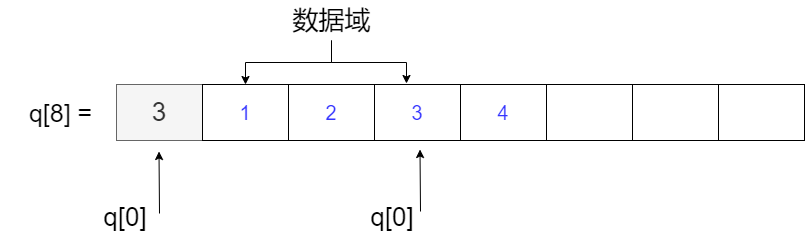

The diagram above was exported from draw.io. Its source (the exported page's mxGraphModel, read from the mxfile embedded in the PNG):
<mxGraphModel dx="1422" dy="865" grid="1" gridSize="10" guides="1" tooltips="1" connect="1" arrows="1" fold="1" page="1" pageScale="1" pageWidth="3300" pageHeight="4681" math="0" shadow="0">
  <root>
    <mxCell id="0" />
    <mxCell id="1" parent="0" />
    <mxCell id="WXee73TFpV16DsdwpXD_-1" value="&lt;font style=&quot;font-size: 26px;&quot;&gt;3&lt;/font&gt;" style="rounded=0;whiteSpace=wrap;html=1;fillColor=#f5f5f5;fontColor=#333333;strokeColor=#666666;" vertex="1" parent="1">
      <mxGeometry x="394" y="346" width="86" height="56" as="geometry" />
    </mxCell>
    <mxCell id="WXee73TFpV16DsdwpXD_-2" value="1" style="rounded=0;whiteSpace=wrap;html=1;fontSize=20;fontColor=#3333FF;" vertex="1" parent="1">
      <mxGeometry x="480" y="346" width="86" height="56" as="geometry" />
    </mxCell>
    <mxCell id="WXee73TFpV16DsdwpXD_-3" value="3" style="rounded=0;whiteSpace=wrap;html=1;fontSize=20;fontColor=#3333FF;" vertex="1" parent="1">
      <mxGeometry x="652" y="346" width="86" height="56" as="geometry" />
    </mxCell>
    <mxCell id="WXee73TFpV16DsdwpXD_-4" value="2" style="rounded=0;whiteSpace=wrap;html=1;fontSize=20;fontColor=#3333FF;" vertex="1" parent="1">
      <mxGeometry x="566" y="346" width="86" height="56" as="geometry" />
    </mxCell>
    <mxCell id="WXee73TFpV16DsdwpXD_-5" value="" style="rounded=0;whiteSpace=wrap;html=1;" vertex="1" parent="1">
      <mxGeometry x="824" y="346" width="86" height="56" as="geometry" />
    </mxCell>
    <mxCell id="WXee73TFpV16DsdwpXD_-6" value="&lt;font color=&quot;#3333ff&quot; style=&quot;font-size: 20px;&quot;&gt;4&lt;/font&gt;" style="rounded=0;whiteSpace=wrap;html=1;" vertex="1" parent="1">
      <mxGeometry x="738" y="346" width="86" height="56" as="geometry" />
    </mxCell>
    <mxCell id="WXee73TFpV16DsdwpXD_-7" value="" style="rounded=0;whiteSpace=wrap;html=1;" vertex="1" parent="1">
      <mxGeometry x="996" y="346" width="86" height="56" as="geometry" />
    </mxCell>
    <mxCell id="WXee73TFpV16DsdwpXD_-8" value="" style="rounded=0;whiteSpace=wrap;html=1;" vertex="1" parent="1">
      <mxGeometry x="910" y="346" width="86" height="56" as="geometry" />
    </mxCell>
    <mxCell id="WXee73TFpV16DsdwpXD_-9" value="&lt;font style=&quot;font-size: 25px;&quot;&gt;q[8] =&amp;nbsp;&lt;/font&gt;" style="text;html=1;strokeColor=none;fillColor=none;align=center;verticalAlign=middle;whiteSpace=wrap;rounded=0;" vertex="1" parent="1">
      <mxGeometry x="278" y="343.5" width="128" height="61" as="geometry" />
    </mxCell>
    <mxCell id="WXee73TFpV16DsdwpXD_-10" value="" style="endArrow=classic;html=1;rounded=0;fontSize=26;fontColor=#3333FF;" edge="1" parent="1">
      <mxGeometry width="50" height="50" relative="1" as="geometry">
        <mxPoint x="437" y="475" as="sourcePoint" />
        <mxPoint x="436.5" y="413" as="targetPoint" />
      </mxGeometry>
    </mxCell>
    <mxCell id="WXee73TFpV16DsdwpXD_-12" value="&lt;font color=&quot;#000000&quot;&gt;q[0]&lt;/font&gt;" style="text;html=1;strokeColor=none;fillColor=none;align=center;verticalAlign=middle;whiteSpace=wrap;rounded=0;fontSize=26;fontColor=#3333FF;" vertex="1" parent="1">
      <mxGeometry x="373" y="464" width="60" height="30" as="geometry" />
    </mxCell>
    <mxCell id="WXee73TFpV16DsdwpXD_-14" style="edgeStyle=orthogonalEdgeStyle;rounded=0;orthogonalLoop=1;jettySize=auto;html=1;entryX=0.372;entryY=-0.018;entryDx=0;entryDy=0;entryPerimeter=0;fontSize=26;fontColor=#000000;" edge="1" parent="1" source="WXee73TFpV16DsdwpXD_-16" target="WXee73TFpV16DsdwpXD_-3">
      <mxGeometry relative="1" as="geometry" />
    </mxCell>
    <mxCell id="WXee73TFpV16DsdwpXD_-15" style="edgeStyle=orthogonalEdgeStyle;rounded=0;orthogonalLoop=1;jettySize=auto;html=1;fontSize=26;fontColor=#000000;" edge="1" parent="1" source="WXee73TFpV16DsdwpXD_-16" target="WXee73TFpV16DsdwpXD_-2">
      <mxGeometry relative="1" as="geometry" />
    </mxCell>
    <mxCell id="WXee73TFpV16DsdwpXD_-16" value="数据域" style="text;html=1;strokeColor=none;fillColor=none;align=center;verticalAlign=middle;whiteSpace=wrap;rounded=0;fontSize=26;fontColor=#000000;" vertex="1" parent="1">
      <mxGeometry x="535.5" y="262" width="147" height="40" as="geometry" />
    </mxCell>
    <mxCell id="WXee73TFpV16DsdwpXD_-19" value="" style="endArrow=classic;html=1;rounded=0;fontSize=26;fontColor=#3333FF;" edge="1" parent="1">
      <mxGeometry width="50" height="50" relative="1" as="geometry">
        <mxPoint x="698" y="473" as="sourcePoint" />
        <mxPoint x="697.5" y="411" as="targetPoint" />
      </mxGeometry>
    </mxCell>
    <mxCell id="WXee73TFpV16DsdwpXD_-20" value="&lt;font color=&quot;#000000&quot;&gt;q[0]&lt;/font&gt;" style="text;html=1;strokeColor=none;fillColor=none;align=center;verticalAlign=middle;whiteSpace=wrap;rounded=0;fontSize=26;fontColor=#3333FF;" vertex="1" parent="1">
      <mxGeometry x="640" y="464" width="60" height="30" as="geometry" />
    </mxCell>
  </root>
</mxGraphModel>